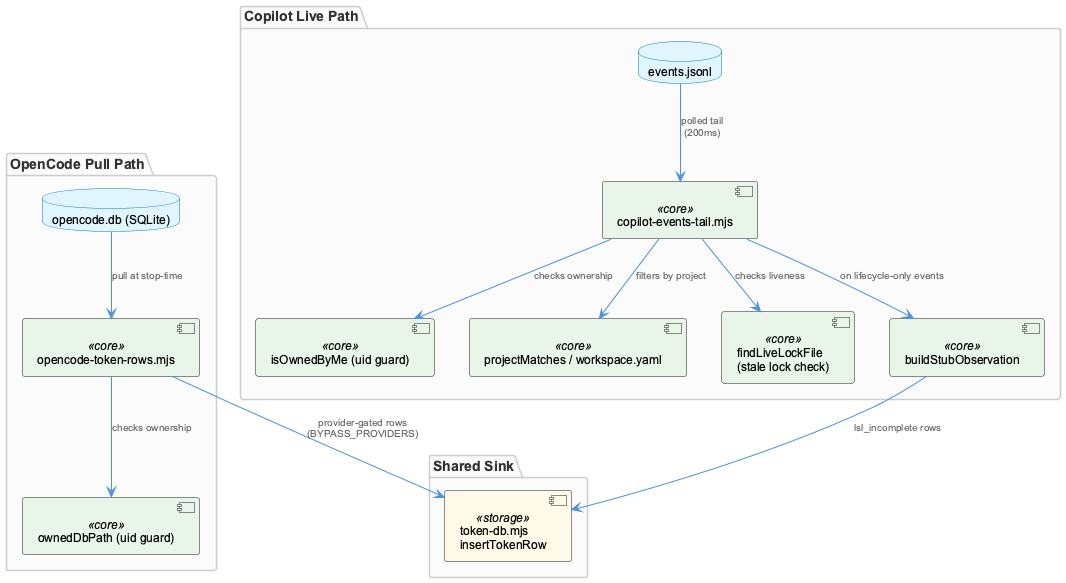

The diagram above was rendered by PlantUML. Its source (embedded in the PNG):
@startuml
!include /Users/Q284340/Agentic/coding/docs/puml/_standard-style.puml

package "Copilot Live Path" {
  component "copilot-events-tail.mjs" as tail <<core>>
  component "isOwnedByMe (uid guard)" as uidGuard <<core>>
  component "projectMatches / workspace.yaml" as projMatch <<core>>
  component "findLiveLockFile\n(stale lock check)" as lockCheck <<core>>
  component "buildStubObservation" as stub <<core>>
  database "events.jsonl" as eventsFile
}

package "OpenCode Pull Path" {
  component "opencode-token-rows.mjs" as tokenRows <<core>>
  component "ownedDbPath (uid guard)" as uidGuard2 <<core>>
  database "opencode.db (SQLite)" as opencodeDb
}

package "Shared Sink" {
  component "token-db.mjs\ninsertTokenRow" as tokenDb <<storage>>
}

eventsFile --> tail : "polled tail\n(200ms)"
tail --> uidGuard : "checks ownership"
tail --> lockCheck : "checks liveness"
tail --> projMatch : "filters by project"
tail --> stub : "on lifecycle-only events"
stub --> tokenDb : "lsl_incomplete rows"

opencodeDb --> tokenRows : "pull at stop-time"
tokenRows --> uidGuard2 : "checks ownership"
tokenRows --> tokenDb : "provider-gated rows\n(BYPASS_PROVIDERS)"

@enduml